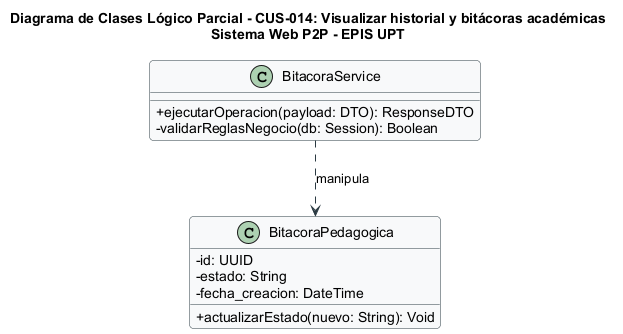

The diagram above was rendered by PlantUML. Its source (embedded in the PNG):
@startuml
title Diagrama de Clases Lógico Parcial - CUS-014: Visualizar historial y bitácoras académicas\nSistema Web P2P - EPIS UPT

skinparam classAttributeIconSize 0
skinparam shadowing false
skinparam roundcorner 8
skinparam defaultFontName Arial
skinparam fontSize 10

skinparam class {
    BackgroundColor #F8F9FA
    BorderColor #2B3A42
    ArrowColor #2B3A42
}

class "BitacoraService" as Controller {
  +ejecutarOperacion(payload: DTO): ResponseDTO
  -validarReglasNegocio(db: Session): Boolean
}

class "BitacoraPedagogica" as Entity {
  -id: UUID
  -estado: String
  -fecha_creacion: DateTime
  +actualizarEstado(nuevo: String): Void
}

Controller ..> Entity : manipula
@enduml